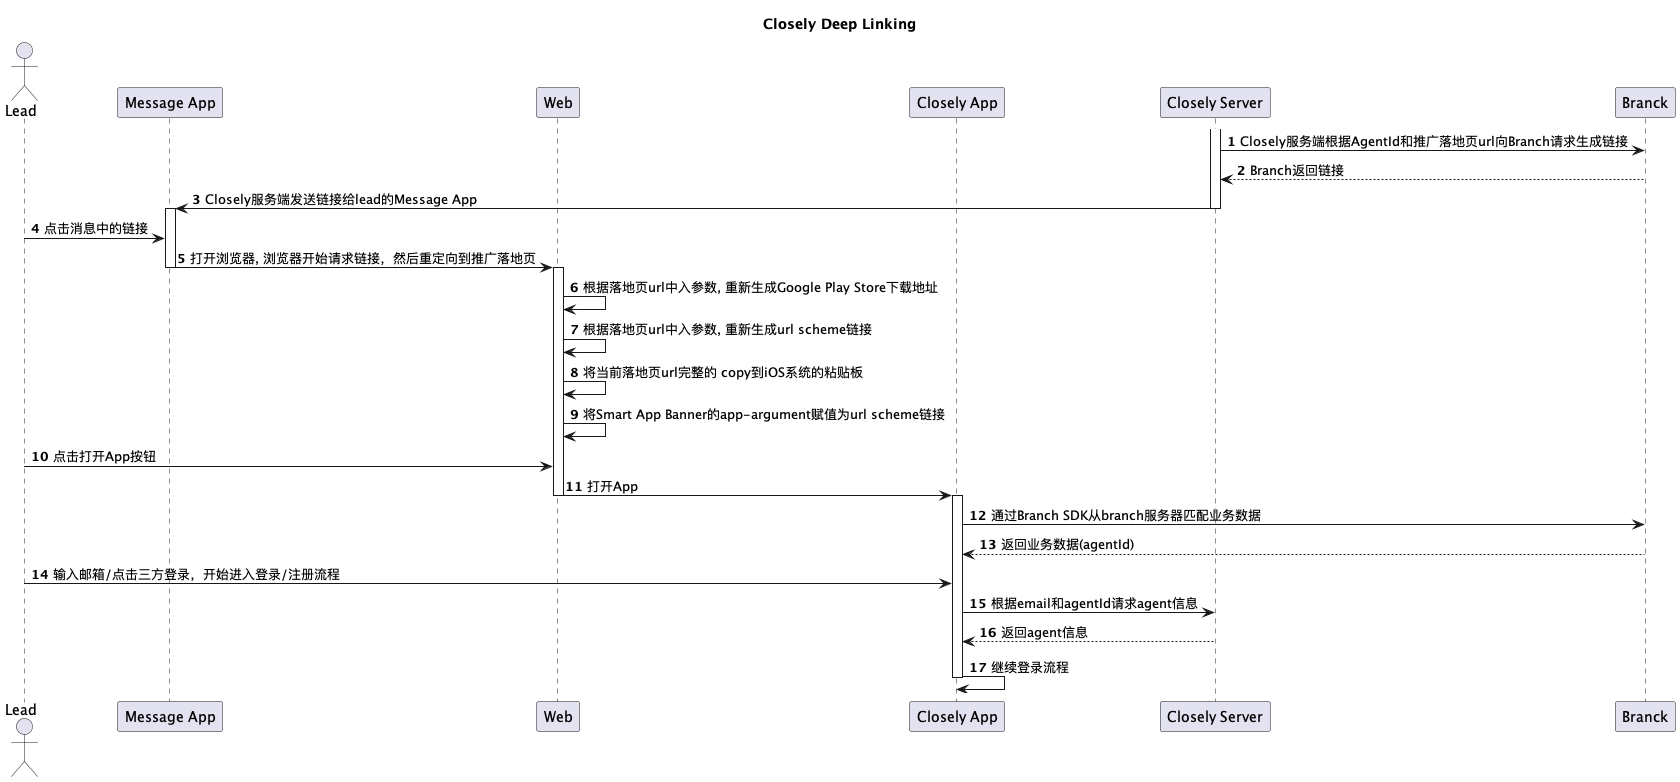

The diagram above was rendered by PlantUML. Its source (embedded in the PNG):
@startuml
title Closely Deep Linking
actor Lead as lead

participant "Message App" as message
participant "Web" as web
participant "Closely App" as app
participant "Closely Server" as server
participant "Branck" as branch

autonumber

activate server
server-> branch: Closely服务端根据AgentId和推广落地页url向Branch请求生成链接
branch--> server: Branch返回链接
server-> message: Closely服务端发送链接给lead的Message App
deactivate server

activate message
lead-> message:点击消息中的链接
message-> web: 打开浏览器, 浏览器开始请求链接，然后重定向到推广落地页
deactivate message

activate web
web-> web: 根据落地页url中入参数, 重新生成Google Play Store下载地址
web-> web: 根据落地页url中入参数, 重新生成url scheme链接
web-> web: 将当前落地页url完整的 copy到iOS系统的粘贴板
web-> web: 将Smart App Banner的app-argument赋值为url scheme链接

lead-> web: 点击打开App按钮
web-> app: 打开App
deactivate web

activate app
app-> branch: 通过Branch SDK从branch服务器匹配业务数据
branch--> app: 返回业务数据(agentId)
lead-> app: 输入邮箱/点击三方登录，开始进入登录/注册流程
app-> server: 根据email和agentId请求agent信息
server--> app: 返回agent信息
app-> app: 继续登录流程
deactivate app

@enduml